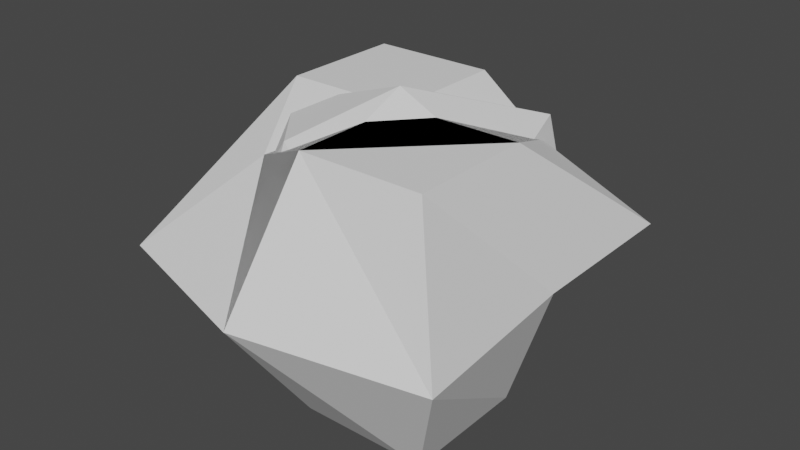 # Source: Rocks_Mineral_models.blend  (saved by Blender 4.2.66; exported with 4.5.12 LTS)
import bpy
from mathutils import Matrix  # noqa: F401  (used for matrix-valued properties, if any)

bpy.ops.wm.read_factory_settings(use_empty=True)
scene = bpy.context.scene
scene.name = 'Scene'

# ---- collections
col_collection = bpy.data.collections.new('Collection'); scene.collection.children.link(col_collection)
col_rocks = bpy.data.collections.new('Rocks'); scene.collection.children.link(col_rocks)

# ---- materials (node trees are filled in below, after node groups)
mat_material = bpy.data.materials.new('Material')
mat_material.alpha_threshold = 0.0
mat_material.use_transparent_shadow = False
mat_material.line_color = (0.0, 0.0, 0.0, 1.0)

# ---- material node trees
mat_material.use_nodes = True; mat_material.node_tree.nodes.clear()
_N = mat_material.node_tree.nodes; _L = mat_material.node_tree.links
n0 = _N.new('ShaderNodeOutputMaterial'); n0.name = 'Material Output'; n0.location = (300, 300)
n1 = _N.new('ShaderNodeBsdfPrincipled'); n1.name = 'Principled BSDF'; n1.location = (10, 300)
n1.distribution = 'GGX'
n1.subsurface_method = 'BURLEY'
n1.inputs[2].default_value = 0.4
n1.inputs[3].default_value = 1.45
n1.inputs[27].default_value = (0.0, 0.0, 0.0, 1.0)
n1.inputs[28].default_value = 1.0
_L.new(n1.outputs[0], n0.inputs[0])
n0.is_active_output = True

# ---- world
world_world = bpy.data.worlds.new('World'); scene.world = world_world
world_world.use_nodes = True; world_world.node_tree.nodes.clear()
_N = world_world.node_tree.nodes; _L = world_world.node_tree.links
n0 = _N.new('ShaderNodeOutputWorld'); n0.name = 'World Output'; n0.location = (300, 300)
n1 = _N.new('ShaderNodeBackground'); n1.name = 'Background'; n1.location = (10, 300)
n1.inputs[0].default_value = (0.05088, 0.05088, 0.05088, 1.0)
_L.new(n1.outputs[0], n0.inputs[0])
n0.is_active_output = True
world_world.color = (0.05088, 0.05088, 0.05088)
world_world.use_sun_shadow = False
world_world.sun_shadow_jitter_overblur = 0.0

# ---- meshes
me_cube = bpy.data.meshes.new('Cube')
me_cube.from_pydata([(1.631, 1.0, 1.0), (1.631, 1.0, -1.0), (1.0, -0.3081, 0.9004), (1.0, -1.0, -1.0), (-1.631, 1.0, 1.0), (-1.631, 1.0, -1.0), (-1.0, -0.3081, 0.9004), (-1.0, -1.0, -1.0), (1.631, 1.0, 0.6115), (-1.0, -1.0, 0.6115), (1.0, -1.0, 0.6115), (-1.631, 1.0, 0.6115), (1.631, 1.0, 0.5448), (1.0, -1.558, 0.1966), (-1.631, 1.0, 0.5448), (-1.0, -1.558, 0.1966), (1.631, 1.0, 0.2495), (1.0, -1.047, 0.2148), (-1.631, 1.0, 0.2495), (-1.0, -1.047, 0.2148), (1.631, 1.0, -0.3753), (1.0, -1.0, -0.3753), (-1.631, 1.0, -0.3753), (-1.0, -1.0, -0.3753), (-1.0, -1.256, -0.2871), (1.631, 1.0, -0.2871), (1.0, -1.256, -0.2871), (-1.631, 1.0, -0.2871), (1.631, 1.0, -0.4711), (1.0, -1.293, -0.5252), (-1.631, 1.0, -0.4711), (-1.0, -1.293, -0.5252), (1.631, 1.0, -0.7593), (1.0, -1.0, -0.7593), (-1.631, 1.0, -0.7593), (-1.0, -1.0, -0.7593), (0.3333, 1.0, -1.0), (-0.3333, 1.0, -1.0), (0.3333, -0.3081, 0.9004), (-0.3333, -0.3081, 0.9004), (-0.3333, -1.0, -1.0), (0.3333, -1.0, -1.0), (-0.3333, 1.0, 1.0), (0.3333, 1.0, 1.0), (0.3333, -1.0, 0.6115), (-0.3333, -1.0, 0.6115), (0.3333, -1.558, 0.1966), (-0.3333, -1.558, 0.1966), (0.3333, -1.047, 0.2148), (-0.3333, -1.047, 0.2148), (0.3333, -1.0, -0.3753), (-0.3333, -1.0, -0.3753), (0.6447, -1.256, -0.2871), (-0.6447, -1.256, -0.2871), (0.3333, -1.0, -0.7593), (-0.3333, -1.0, -0.7593), (0.1182, -1.286, 0.1905), (-0.1182, -1.286, 0.1905), (0.6447, -2.047, -0.2871), (-0.6447, -2.047, -0.2871), (-0.5354, -1.301, -0.5459), (-0.5354, -1.224, -0.5064), (-0.1785, -1.224, -0.5064), (0.5354, -1.224, -0.5064), (0.5354, -1.301, -0.5459), (-0.5354, -1.224, -0.6075), (0.5354, -1.224, -0.6075), (-0.1785, -1.224, -0.6075), (0.1785, -1.224, -0.5064), (0.1785, -1.224, -0.6075), (-0.5354, -1.403, -0.5435), (-0.5354, -1.326, -0.504), (-0.1785, -1.326, -0.504), (0.5354, -1.326, -0.504), (0.5354, -1.403, -0.5435), (-0.5354, -1.326, -0.6051), (-0.1785, -1.403, -0.5435), (0.5354, -1.326, -0.6051), (-0.1785, -1.326, -0.6051), (0.1785, -1.326, -0.504), (0.1785, -1.403, -0.5435), (0.1785, -1.326, -0.6051), (-1.0, -1.168, -0.1037), (1.631, 1.0, -0.1037), (1.0, -1.168, -0.1037), (-1.631, 1.0, -0.1037), (0.6447, -1.168, -0.1037), (-0.6447, -1.168, -0.1037), (0.6447, -1.941, -0.1037), (-0.6447, -1.941, -0.1037), (-1.0, -1.084, 0.0729), (1.631, 1.0, 0.0729), (1.0, -1.084, 0.0729), (-1.631, 1.0, 0.0729), (0.1734, -1.255, 0.0729), (-0.1734, -1.255, 0.0729), (0.1734, -1.671, 0.0729), (-0.1734, -1.671, 0.0729), (-0.9849, -0.7599, 0.08963), (-0.9849, -0.8315, 0.1999), (-0.3283, -0.8315, 0.1999), (0.9849, -0.8315, 0.1999), (0.3283, -0.8315, 0.1999), (0.9849, -0.7599, 0.08963), (0.1708, -0.854, 0.063), (-0.1708, -0.854, 0.063), (-0.3333, 1.193, -1.0), (-1.631, 1.193, -1.0), (1.631, 1.193, -0.7593), (1.631, 1.193, -1.0), (-1.631, 1.193, -0.7593), (0.3333, 1.193, 1.0), (1.631, 1.193, 1.0), (1.631, 1.193, 0.6115), (-1.631, 1.193, 1.0), (-1.631, 1.193, 0.6115), (0.3333, 1.193, 0.6115), (1.631, 1.193, 0.5448), (-1.631, 1.193, 0.5448), (0.3333, 1.193, 0.5448), (1.631, 1.193, 0.2495), (-1.631, 1.193, 0.2495), (0.3333, 1.193, 0.2495), (1.631, 1.193, -0.2871), (1.631, 1.193, -0.3753), (-1.631, 1.193, -0.2871), (-1.631, 1.193, -0.3753), (0.3333, 1.193, -0.3753), (1.631, 1.193, -0.1037), (-1.631, 1.193, -0.1037), (0.3333, 1.193, -0.2871), (1.631, 1.193, -0.4711), (-1.631, 1.193, -0.4711), (0.3333, 1.193, -0.4711), (0.3333, 1.193, -0.7593), (0.3333, 1.193, -1.0), (-0.3333, 1.193, 1.0), (-0.3333, 1.193, 0.6115), (-0.3333, 1.193, 0.5448), (-0.3333, 1.193, 0.2495), (-0.3333, 1.193, -0.3753), (-0.3333, 1.193, -0.2871), (-0.3333, 1.193, -0.4711), (-0.3333, 1.193, -0.7593), (-0.3333, 1.193, -0.1037), (0.3333, 1.193, -0.1037), (1.631, 1.193, 0.0729), (-1.631, 1.193, 0.0729), (-0.3333, 1.193, 0.0729), (0.3333, 1.193, 0.0729), (2.159, 1.0, 0.6115), (2.285, 0.9944, 0.3697), (-2.159, 1.0, 0.6115), (-2.285, 0.9944, 0.3697), (2.285, 0.9944, 0.1822), (-2.285, 0.9944, 0.1822), (2.285, 0.9944, -0.04192), (2.159, 1.0, -0.2871), (-2.285, 0.9944, -0.04192), (-2.159, 1.0, -0.2871), (2.285, 1.199, 0.3697), (2.159, 1.193, 0.6115), (-2.285, 1.199, 0.07016), (-2.285, 0.9944, 0.07016), (-2.285, 1.199, -0.04192), (2.285, 1.199, 0.1822), (2.285, 0.9944, 0.07016), (2.285, 1.199, 0.07016), (-2.159, 1.193, -0.2871), (2.285, 1.199, -0.04192), (2.159, 1.193, -0.2871), (-2.285, 1.199, 0.1822), (-2.285, 1.199, 0.3697), (-2.159, 1.193, 0.6115), (-1.76, 1.272, 0.1116), (-2.145, 1.275, 0.11), (2.145, 1.275, 0.04408), (1.76, 1.272, 0.007761), (2.145, 1.275, 0.2861), (1.76, 1.272, 0.3891), (1.76, 1.272, 0.4283), (2.071, 1.272, 0.4283), (2.145, 1.275, 0.11), (1.76, 1.272, 0.1116), (1.76, 1.272, 0.2154), (2.145, 1.275, 0.1759), (-1.76, 1.272, 0.4283), (-1.76, 1.272, 0.3891), (-1.76, 1.272, 0.2154), (1.76, 1.272, -0.1001), (-1.76, 1.272, 0.007761), (-1.76, 1.272, -0.1001), (-2.071, 1.272, 0.4283), (-2.145, 1.275, 0.2861), (-2.145, 1.275, 0.1759), (2.071, 1.272, -0.1001), (-2.145, 1.275, 0.04408), (-2.071, 1.272, -0.1001)], [], [(42, 4, 6, 39), (45, 39, 6, 9), (9, 6, 4, 11), (36, 1, 3, 41), (8, 0, 2, 10), (12, 8, 10, 13), (15, 9, 11, 14), (47, 45, 9, 15), (49, 47, 15, 19), (19, 15, 14, 18), (16, 12, 13, 17), (91, 16, 17, 92), (90, 19, 18, 93), (48, 94, 104, 102), (35, 55, 67, 65), (31, 23, 22, 30), (28, 20, 21, 29), (25, 20, 124, 123), (51, 53, 24, 23), (23, 24, 27, 22), (20, 25, 26, 21), (113, 8, 150, 161), (25, 123, 170, 157), (32, 28, 29, 33), (35, 31, 30, 34), (51, 23, 61, 62), (40, 55, 35, 7), (7, 35, 34, 5), (1, 32, 33, 3), (115, 118, 187, 186), (5, 34, 110, 107), (0, 8, 113, 112), (3, 33, 54, 41), (41, 54, 55, 40), (55, 54, 69, 67), (29, 21, 63, 64), (121, 147, 174, 188), (162, 171, 194, 175), (34, 30, 132, 110), (43, 0, 112, 111), (21, 26, 52, 50), (50, 52, 53, 51), (172, 173, 192, 193), (36, 37, 106, 135), (23, 31, 60, 61), (54, 33, 66, 69), (94, 92, 103, 104), (48, 49, 57, 56), (30, 22, 126, 132), (32, 1, 109, 108), (128, 146, 183, 177), (1, 36, 135, 109), (17, 13, 46, 48), (48, 46, 47, 49), (13, 10, 44, 46), (46, 44, 45, 47), (22, 27, 125, 126), (37, 5, 107, 106), (42, 43, 111, 136), (28, 32, 108, 131), (5, 37, 40, 7), (37, 36, 41, 40), (10, 2, 38, 44), (44, 38, 39, 45), (0, 43, 38, 2), (43, 42, 39, 38), (96, 56, 57, 97), (94, 48, 56, 96), (87, 53, 59, 89), (53, 52, 58, 59), (68, 62, 72, 79), (62, 61, 71, 72), (69, 66, 77, 81), (63, 68, 79, 73), (61, 60, 70, 71), (60, 65, 75, 70), (21, 50, 68, 63), (33, 29, 64, 66), (31, 35, 65, 60), (50, 51, 62, 68), (76, 72, 71, 70), (78, 76, 70, 75), (77, 74, 80, 81), (81, 80, 76, 78), (74, 73, 79, 80), (80, 79, 72, 76), (66, 64, 74, 77), (67, 69, 81, 78), (64, 63, 73, 74), (65, 67, 78, 75), (95, 87, 89, 97), (52, 86, 88, 58), (58, 88, 89, 59), (117, 113, 180, 179), (146, 120, 184, 183), (26, 84, 86, 52), (53, 87, 82, 24), (24, 82, 85, 27), (25, 83, 84, 26), (11, 4, 114, 115), (49, 95, 97, 57), (86, 94, 96, 88), (88, 96, 97, 89), (20, 28, 131, 124), (4, 42, 136, 114), (84, 92, 94, 86), (87, 95, 90, 82), (82, 90, 93, 85), (83, 91, 92, 84), (85, 93, 163, 158), (105, 100, 99, 98), (103, 101, 102, 104), (92, 17, 101, 103), (90, 95, 105, 98), (95, 49, 100, 105), (49, 19, 99, 100), (19, 90, 98, 99), (17, 48, 102, 101), (116, 111, 112, 113), (119, 116, 113, 117), (122, 119, 117, 120), (149, 122, 120, 146), (133, 127, 124, 131), (127, 130, 123, 124), (134, 133, 131, 108), (135, 134, 108, 109), (107, 110, 143, 106), (106, 143, 134, 135), (110, 132, 142, 143), (143, 142, 133, 134), (126, 125, 141, 140), (140, 141, 130, 127), (132, 126, 140, 142), (142, 140, 127, 133), (147, 121, 139, 148), (148, 139, 122, 149), (121, 118, 138, 139), (139, 138, 119, 122), (118, 115, 137, 138), (138, 137, 116, 119), (115, 114, 136, 137), (137, 136, 111, 116), (141, 144, 145, 130), (125, 129, 144, 141), (130, 145, 128, 123), (144, 148, 149, 145), (129, 147, 148, 144), (145, 149, 146, 128), (158, 163, 162, 164), (151, 154, 165, 160), (150, 151, 160, 161), (166, 156, 169, 167), (163, 155, 171, 162), (159, 158, 164, 168), (154, 166, 167, 165), (156, 157, 170, 169), (155, 153, 172, 171), (153, 152, 173, 172), (16, 91, 166, 154), (165, 167, 182, 185), (161, 160, 178, 181), (12, 16, 154, 151), (83, 25, 157, 156), (8, 12, 151, 150), (113, 161, 181, 180), (93, 18, 155, 163), (91, 83, 156, 166), (125, 27, 159, 168), (18, 14, 153, 155), (27, 85, 158, 159), (11, 115, 173, 152), (14, 11, 152, 153), (189, 177, 176, 195), (174, 190, 196, 175), (186, 187, 193, 192), (188, 174, 175, 194), (177, 183, 182, 176), (179, 180, 181, 178), (183, 184, 185, 182), (190, 191, 197, 196), (184, 179, 178, 185), (187, 188, 194, 193), (160, 165, 185, 178), (147, 129, 190, 174), (123, 128, 177, 189), (171, 172, 193, 194), (129, 125, 191, 190), (120, 117, 179, 184), (169, 170, 195, 176), (125, 168, 197, 191), (173, 115, 186, 192), (118, 121, 188, 187), (168, 164, 196, 197), (167, 169, 176, 182), (170, 123, 189, 195), (164, 162, 175, 196)])
_uv = me_cube.uv_layers.new(name='UVMap')
_uv.uv.foreach_set('vector', [0.7917, 0.5, 0.875, 0.5, 0.875, 0.75, 0.7917, 0.75, 0.5764, 0.9167, 0.625, 0.9167, 0.625, 1.0, 0.5764, 1.0, 0.5764, 0.0, 0.625, 0.0, 0.625, 0.25, 0.5764, 0.25, 0.2917, 0.5, 0.375, 0.5, 0.375, 0.75, 0.2917, 0.75, 0.5764, 0.5, 0.625, 0.5, 0.625, 0.75, 0.5764, 0.75, 0.5681, 0.5, 0.5764, 0.5, 0.5764, 0.75, 0.5681, 0.75, 0.5681, 0.0, 0.5764, 0.0, 0.5764, 0.25, 0.5681, 0.25, 0.5681, 0.9167, 0.5764, 0.9167, 0.5764, 1.0, 0.5681, 1.0, 0.5312, 0.9167, 0.5681, 0.9167, 0.5681, 1.0, 0.5312, 1.0, 0.5312, 0.0, 0.5681, 0.0, 0.5681, 0.25, 0.5312, 0.25, 0.5312, 0.5, 0.5681, 0.5, 0.5681, 0.75, 0.5312, 0.75, 0.5091, 0.5, 0.5312, 0.5, 0.5312, 0.75, 0.5091, 0.75, 0.5091, 0.0, 0.5312, 0.0, 0.5312, 0.25, 0.5091, 0.25, 0.5312, 0.8333, 0.5091, 0.8333, 0.5091, 0.8333, 0.5312, 0.8333, 0.4051, 1.0, 0.4051, 0.9167, 0.4051, 0.9167, 0.4051, 1.0, 0.4411, 0.0, 0.4531, 0.0, 0.4531, 0.25, 0.4411, 0.25, 0.4411, 0.5, 0.4531, 0.5, 0.4531, 0.75, 0.4411, 0.75, 0.4641, 0.5, 0.4531, 0.5, 0.4531, 0.5, 0.4641, 0.5, 0.4531, 0.9167, 0.4641, 0.9167, 0.4641, 1.0, 0.4531, 1.0, 0.4531, 0.0, 0.4641, 0.0, 0.4641, 0.25, 0.4531, 0.25, 0.4531, 0.5, 0.4641, 0.5, 0.4641, 0.75, 0.4531, 0.75, 0.5764, 0.5, 0.5764, 0.5, 0.5764, 0.5, 0.5764, 0.5, 0.4641, 0.5, 0.4641, 0.5, 0.4641, 0.5, 0.4641, 0.5, 0.4051, 0.5, 0.4411, 0.5, 0.4411, 0.75, 0.4051, 0.75, 0.4051, 0.0, 0.4411, 0.0, 0.4411, 0.25, 0.4051, 0.25, 0.4531, 0.9167, 0.4531, 1.0, 0.4531, 1.0, 0.4531, 0.9167, 0.375, 0.9167, 0.4051, 0.9167, 0.4051, 1.0, 0.375, 1.0, 0.375, 0.0, 0.4051, 0.0, 0.4051, 0.25, 0.375, 0.25, 0.375, 0.5, 0.4051, 0.5, 0.4051, 0.75, 0.375, 0.75, 0.5764, 0.25, 0.5681, 0.25, 0.5681, 0.25, 0.5764, 0.25, 0.375, 0.25, 0.4051, 0.25, 0.4051, 0.25, 0.375, 0.25, 0.625, 0.5, 0.5764, 0.5, 0.5764, 0.5, 0.625, 0.5, 0.375, 0.75, 0.4051, 0.75, 0.4051, 0.8333, 0.375, 0.8333, 0.375, 0.8333, 0.4051, 0.8333, 0.4051, 0.9167, 0.375, 0.9167, 0.4051, 0.9167, 0.4051, 0.8333, 0.4051, 0.8333, 0.4051, 0.9167, 0.4411, 0.75, 0.4531, 0.75, 0.4531, 0.75, 0.4411, 0.75, 0.5312, 0.25, 0.5091, 0.25, 0.5091, 0.25, 0.5312, 0.25, 0.5091, 0.25, 0.5312, 0.25, 0.5312, 0.25, 0.5091, 0.25, 0.4051, 0.25, 0.4411, 0.25, 0.4411, 0.25, 0.4051, 0.25, 0.7083, 0.5, 0.625, 0.5, 0.625, 0.5, 0.7083, 0.5, 0.4531, 0.75, 0.4641, 0.75, 0.4641, 0.8333, 0.4531, 0.8333, 0.4531, 0.8333, 0.4641, 0.8333, 0.4641, 0.9167, 0.4531, 0.9167, 0.5681, 0.25, 0.5764, 0.25, 0.5764, 0.25, 0.5681, 0.25, 0.2917, 0.5, 0.2083, 0.5, 0.2083, 0.5, 0.2917, 0.5, 0.4531, 0.0, 0.4411, 0.0, 0.4411, 0.0, 0.4531, 0.0, 0.4051, 0.8333, 0.4051, 0.75, 0.4051, 0.75, 0.4051, 0.8333, 0.5091, 0.8333, 0.5091, 0.75, 0.5091, 0.75, 0.5091, 0.8333, 0.5312, 0.8333, 0.5312, 0.9167, 0.5312, 0.9167, 0.5312, 0.8333, 0.4411, 0.25, 0.4531, 0.25, 0.4531, 0.25, 0.4411, 0.25, 0.4051, 0.5, 0.375, 0.5, 0.375, 0.5, 0.4051, 0.5, 0.487, 0.5, 0.5091, 0.5, 0.5091, 0.5, 0.487, 0.5, 0.375, 0.5, 0.2917, 0.5, 0.2917, 0.5, 0.375, 0.5, 0.5312, 0.75, 0.5681, 0.75, 0.5681, 0.8333, 0.5312, 0.8333, 0.5312, 0.8333, 0.5681, 0.8333, 0.5681, 0.9167, 0.5312, 0.9167, 0.5681, 0.75, 0.5764, 0.75, 0.5764, 0.8333, 0.5681, 0.8333, 0.5681, 0.8333, 0.5764, 0.8333, 0.5764, 0.9167, 0.5681, 0.9167, 0.4531, 0.25, 0.4641, 0.25, 0.4641, 0.25, 0.4531, 0.25, 0.2083, 0.5, 0.125, 0.5, 0.125, 0.5, 0.2083, 0.5, 0.7917, 0.5, 0.7083, 0.5, 0.7083, 0.5, 0.7917, 0.5, 0.4411, 0.5, 0.4051, 0.5, 0.4051, 0.5, 0.4411, 0.5, 0.125, 0.5, 0.2083, 0.5, 0.2083, 0.75, 0.125, 0.75, 0.2083, 0.5, 0.2917, 0.5, 0.2917, 0.75, 0.2083, 0.75, 0.5764, 0.75, 0.625, 0.75, 0.625, 0.8333, 0.5764, 0.8333, 0.5764, 0.8333, 0.625, 0.8333, 0.625, 0.9167, 0.5764, 0.9167, 0.625, 0.5, 0.7083, 0.5, 0.7083, 0.75, 0.625, 0.75, 0.7083, 0.5, 0.7917, 0.5, 0.7917, 0.75, 0.7083, 0.75, 0.5091, 0.8333, 0.5312, 0.8333, 0.5312, 0.9167, 0.5091, 0.9167, 0.5091, 0.8333, 0.5312, 0.8333, 0.5312, 0.8333, 0.5091, 0.8333, 0.487, 0.9167, 0.4641, 0.9167, 0.4641, 0.9167, 0.487, 0.9167, 0.4641, 0.9167, 0.4641, 0.8333, 0.4641, 0.8333, 0.4641, 0.9167, 0.4531, 0.8333, 0.4531, 0.9167, 0.4531, 0.9167, 0.4531, 0.8333, 0.4531, 0.9167, 0.4531, 1.0, 0.4531, 1.0, 0.4531, 0.9167, 0.4051, 0.8333, 0.4051, 0.75, 0.4051, 0.75, 0.4051, 0.8333, 0.4531, 0.75, 0.4531, 0.8333, 0.4531, 0.8333, 0.4531, 0.75, 0.4531, 0.0, 0.4411, 0.0, 0.4411, 0.0, 0.4531, 0.0, 0.4411, 0.0, 0.4051, 0.0, 0.4051, 0.0, 0.4411, 0.0, 0.4531, 0.75, 0.4531, 0.8333, 0.4531, 0.8333, 0.4531, 0.75, 0.4051, 0.75, 0.4411, 0.75, 0.4411, 0.75, 0.4051, 0.75, 0.4411, 0.0, 0.4051, 0.0, 0.4051, 0.0, 0.4411, 0.0, 0.4531, 0.8333, 0.4531, 0.9167, 0.4531, 0.9167, 0.4531, 0.8333, 0.4411, 0.9167, 0.4531, 0.9167, 0.4531, 1.0, 0.4411, 1.0, 0.4051, 0.9167, 0.4411, 0.9167, 0.4411, 1.0, 0.4051, 1.0, 0.4051, 0.75, 0.4411, 0.75, 0.4411, 0.8333, 0.4051, 0.8333, 0.4051, 0.8333, 0.4411, 0.8333, 0.4411, 0.9167, 0.4051, 0.9167, 0.4411, 0.75, 0.4531, 0.75, 0.4531, 0.8333, 0.4411, 0.8333, 0.4411, 0.8333, 0.4531, 0.8333, 0.4531, 0.9167, 0.4411, 0.9167, 0.4051, 0.75, 0.4411, 0.75, 0.4411, 0.75, 0.4051, 0.75, 0.4051, 0.9167, 0.4051, 0.8333, 0.4051, 0.8333, 0.4051, 0.9167, 0.4411, 0.75, 0.4531, 0.75, 0.4531, 0.75, 0.4411, 0.75, 0.4051, 1.0, 0.4051, 0.9167, 0.4051, 0.9167, 0.4051, 1.0, 0.5091, 0.9167, 0.487, 0.9167, 0.487, 0.9167, 0.5091, 0.9167, 0.4641, 0.8333, 0.487, 0.8333, 0.487, 0.8333, 0.4641, 0.8333, 0.4641, 0.8333, 0.487, 0.8333, 0.487, 0.9167, 0.4641, 0.9167, 0.5681, 0.5, 0.5764, 0.5, 0.5764, 0.5, 0.5681, 0.5, 0.5091, 0.5, 0.5312, 0.5, 0.5312, 0.5, 0.5091, 0.5, 0.4641, 0.75, 0.487, 0.75, 0.487, 0.8333, 0.4641, 0.8333, 0.4641, 0.9167, 0.487, 0.9167, 0.487, 1.0, 0.4641, 1.0, 0.4641, 0.0, 0.487, 0.0, 0.487, 0.25, 0.4641, 0.25, 0.4641, 0.5, 0.487, 0.5, 0.487, 0.75, 0.4641, 0.75, 0.5764, 0.25, 0.625, 0.25, 0.625, 0.25, 0.5764, 0.25, 0.5312, 0.9167, 0.5091, 0.9167, 0.5091, 0.9167, 0.5312, 0.9167, 0.487, 0.8333, 0.5091, 0.8333, 0.5091, 0.8333, 0.487, 0.8333, 0.487, 0.8333, 0.5091, 0.8333, 0.5091, 0.9167, 0.487, 0.9167, 0.4531, 0.5, 0.4411, 0.5, 0.4411, 0.5, 0.4531, 0.5, 0.875, 0.5, 0.7917, 0.5, 0.7917, 0.5, 0.875, 0.5, 0.487, 0.75, 0.5091, 0.75, 0.5091, 0.8333, 0.487, 0.8333, 0.487, 0.9167, 0.5091, 0.9167, 0.5091, 1.0, 0.487, 1.0, 0.487, 0.0, 0.5091, 0.0, 0.5091, 0.25, 0.487, 0.25, 0.487, 0.5, 0.5091, 0.5, 0.5091, 0.75, 0.487, 0.75, 0.487, 0.25, 0.5091, 0.25, 0.5091, 0.25, 0.487, 0.25, 0.5091, 0.9167, 0.5312, 0.9167, 0.5312, 1.0, 0.5091, 1.0, 0.5091, 0.75, 0.5312, 0.75, 0.5312, 0.8333, 0.5091, 0.8333, 0.5091, 0.75, 0.5312, 0.75, 0.5312, 0.75, 0.5091, 0.75, 0.5091, 1.0, 0.5091, 0.9167, 0.5091, 0.9167, 0.5091, 1.0, 0.5091, 0.9167, 0.5312, 0.9167, 0.5312, 0.9167, 0.5091, 0.9167, 0.5312, 0.9167, 0.5312, 1.0, 0.5312, 1.0, 0.5312, 0.9167, 0.5312, 0.0, 0.5091, 0.0, 0.5091, 0.0, 0.5312, 0.0, 0.5312, 0.75, 0.5312, 0.8333, 0.5312, 0.8333, 0.5312, 0.75, 0.5764, 0.4167, 0.625, 0.4167, 0.625, 0.5, 0.5764, 0.5, 0.5681, 0.4167, 0.5764, 0.4167, 0.5764, 0.5, 0.5681, 0.5, 0.5312, 0.4167, 0.5681, 0.4167, 0.5681, 0.5, 0.5312, 0.5, 0.5091, 0.4167, 0.5312, 0.4167, 0.5312, 0.5, 0.5091, 0.5, 0.4411, 0.4167, 0.4531, 0.4167, 0.4531, 0.5, 0.4411, 0.5, 0.4531, 0.4167, 0.4641, 0.4167, 0.4641, 0.5, 0.4531, 0.5, 0.4051, 0.4167, 0.4411, 0.4167, 0.4411, 0.5, 0.4051, 0.5, 0.375, 0.4167, 0.4051, 0.4167, 0.4051, 0.5, 0.375, 0.5, 0.375, 0.25, 0.4051, 0.25, 0.4051, 0.3333, 0.375, 0.3333, 0.375, 0.3333, 0.4051, 0.3333, 0.4051, 0.4167, 0.375, 0.4167, 0.4051, 0.25, 0.4411, 0.25, 0.4411, 0.3333, 0.4051, 0.3333, 0.4051, 0.3333, 0.4411, 0.3333, 0.4411, 0.4167, 0.4051, 0.4167, 0.4531, 0.25, 0.4641, 0.25, 0.4641, 0.3333, 0.4531, 0.3333, 0.4531, 0.3333, 0.4641, 0.3333, 0.4641, 0.4167, 0.4531, 0.4167, 0.4411, 0.25, 0.4531, 0.25, 0.4531, 0.3333, 0.4411, 0.3333, 0.4411, 0.3333, 0.4531, 0.3333, 0.4531, 0.4167, 0.4411, 0.4167, 0.5091, 0.25, 0.5312, 0.25, 0.5312, 0.3333, 0.5091, 0.3333, 0.5091, 0.3333, 0.5312, 0.3333, 0.5312, 0.4167, 0.5091, 0.4167, 0.5312, 0.25, 0.5681, 0.25, 0.5681, 0.3333, 0.5312, 0.3333, 0.5312, 0.3333, 0.5681, 0.3333, 0.5681, 0.4167, 0.5312, 0.4167, 0.5681, 0.25, 0.5764, 0.25, 0.5764, 0.3333, 0.5681, 0.3333, 0.5681, 0.3333, 0.5764, 0.3333, 0.5764, 0.4167, 0.5681, 0.4167, 0.5764, 0.25, 0.625, 0.25, 0.625, 0.3333, 0.5764, 0.3333, 0.5764, 0.3333, 0.625, 0.3333, 0.625, 0.4167, 0.5764, 0.4167, 0.4641, 0.3333, 0.487, 0.3333, 0.487, 0.4167, 0.4641, 0.4167, 0.4641, 0.25, 0.487, 0.25, 0.487, 0.3333, 0.4641, 0.3333, 0.4641, 0.4167, 0.487, 0.4167, 0.487, 0.5, 0.4641, 0.5, 0.487, 0.3333, 0.5091, 0.3333, 0.5091, 0.4167, 0.487, 0.4167, 0.487, 0.25, 0.5091, 0.25, 0.5091, 0.3333, 0.487, 0.3333, 0.487, 0.4167, 0.5091, 0.4167, 0.5091, 0.5, 0.487, 0.5, 0.487, 0.25, 0.5091, 0.25, 0.5091, 0.25, 0.487, 0.25, 0.5681, 0.5, 0.5312, 0.5, 0.5312, 0.5, 0.5681, 0.5, 0.5764, 0.5, 0.5681, 0.5, 0.5681, 0.5, 0.5764, 0.5, 0.5091, 0.5, 0.487, 0.5, 0.487, 0.5, 0.5091, 0.5, 0.5091, 0.25, 0.5312, 0.25, 0.5312, 0.25, 0.5091, 0.25, 0.4641, 0.25, 0.487, 0.25, 0.487, 0.25, 0.4641, 0.25, 0.5312, 0.5, 0.5091, 0.5, 0.5091, 0.5, 0.5312, 0.5, 0.487, 0.5, 0.4641, 0.5, 0.4641, 0.5, 0.487, 0.5, 0.5312, 0.25, 0.5681, 0.25, 0.5681, 0.25, 0.5312, 0.25, 0.5681, 0.25, 0.5764, 0.25, 0.5764, 0.25, 0.5681, 0.25, 0.5312, 0.5, 0.5091, 0.5, 0.5091, 0.5, 0.5312, 0.5, 0.5312, 0.5, 0.5091, 0.5, 0.5091, 0.5, 0.5312, 0.5, 0.5764, 0.5, 0.5681, 0.5, 0.5681, 0.5, 0.5764, 0.5, 0.5681, 0.5, 0.5312, 0.5, 0.5312, 0.5, 0.5681, 0.5, 0.487, 0.5, 0.4641, 0.5, 0.4641, 0.5, 0.487, 0.5, 0.5764, 0.5, 0.5681, 0.5, 0.5681, 0.5, 0.5764, 0.5, 0.5764, 0.5, 0.5764, 0.5, 0.5764, 0.5, 0.5764, 0.5, 0.5091, 0.25, 0.5312, 0.25, 0.5312, 0.25, 0.5091, 0.25, 0.5091, 0.5, 0.487, 0.5, 0.487, 0.5, 0.5091, 0.5, 0.4641, 0.25, 0.4641, 0.25, 0.4641, 0.25, 0.4641, 0.25, 0.5312, 0.25, 0.5681, 0.25, 0.5681, 0.25, 0.5312, 0.25, 0.4641, 0.25, 0.487, 0.25, 0.487, 0.25, 0.4641, 0.25, 0.5764, 0.25, 0.5764, 0.25, 0.5764, 0.25, 0.5764, 0.25, 0.5681, 0.25, 0.5764, 0.25, 0.5764, 0.25, 0.5681, 0.25, 0.4641, 0.5, 0.487, 0.5, 0.487, 0.5, 0.4641, 0.5, 0.5091, 0.25, 0.487, 0.25, 0.487, 0.25, 0.5091, 0.25, 0.5764, 0.25, 0.5681, 0.25, 0.5681, 0.25, 0.5764, 0.25, 0.5312, 0.25, 0.5091, 0.25, 0.5091, 0.25, 0.5312, 0.25, 0.487, 0.5, 0.5091, 0.5, 0.5091, 0.5, 0.487, 0.5, 0.5681, 0.5, 0.5764, 0.5, 0.5764, 0.5, 0.5681, 0.5, 0.5091, 0.5, 0.5312, 0.5, 0.5312, 0.5, 0.5091, 0.5, 0.487, 0.25, 0.4641, 0.25, 0.4641, 0.25, 0.487, 0.25, 0.5312, 0.5, 0.5681, 0.5, 0.5681, 0.5, 0.5312, 0.5, 0.5681, 0.25, 0.5312, 0.25, 0.5312, 0.25, 0.5681, 0.25, 0.5681, 0.5, 0.5312, 0.5, 0.5312, 0.5, 0.5681, 0.5, 0.5091, 0.25, 0.487, 0.25, 0.487, 0.25, 0.5091, 0.25, 0.4641, 0.5, 0.487, 0.5, 0.487, 0.5, 0.4641, 0.5, 0.5312, 0.25, 0.5681, 0.25, 0.5681, 0.25, 0.5312, 0.25, 0.487, 0.25, 0.4641, 0.25, 0.4641, 0.25, 0.487, 0.25, 0.5312, 0.5, 0.5681, 0.5, 0.5681, 0.5, 0.5312, 0.5, 0.487, 0.5, 0.4641, 0.5, 0.4641, 0.5, 0.487, 0.5, 0.4641, 0.25, 0.4641, 0.25, 0.4641, 0.25, 0.4641, 0.25, 0.5764, 0.25, 0.5764, 0.25, 0.5764, 0.25, 0.5764, 0.25, 0.5681, 0.25, 0.5312, 0.25, 0.5312, 0.25, 0.5681, 0.25, 0.4641, 0.25, 0.487, 0.25, 0.487, 0.25, 0.4641, 0.25, 0.5091, 0.5, 0.487, 0.5, 0.487, 0.5, 0.5091, 0.5, 0.4641, 0.5, 0.4641, 0.5, 0.4641, 0.5, 0.4641, 0.5, 0.487, 0.25, 0.5091, 0.25, 0.5091, 0.25, 0.487, 0.25])
me_cube.materials.append(mat_material)
me_cube.use_remesh_preserve_volume = False
me_cube.use_remesh_preserve_attributes = False
me_cube.use_mirror_vertex_groups = False
me_cube.update()
me_cube_001 = bpy.data.meshes.new('Cube.001')
me_cube_001.from_pydata([(-0.7176, -0.7176, -0.7176), (-0.6755, -0.6755, 0.6755), (-1.0, 1.0, -1.0), (-1.0, 1.0, 1.0), (1.0, -1.0, -1.0), (1.0, -1.0, 1.0), (0.6755, 0.6755, -0.6755), (0.7176, 0.7176, 0.7176), (-1.333, -1.333, 0.0), (-1.451, 1.451, 0.0), (1.333, 1.333, 0.0), (1.451, -1.451, 0.0), (-1.0, 0.0, -1.0), (-1.0, 0.0, 1.0), (1.0, 0.0, -1.0), (1.0, 0.0, 1.0), (1.333, 0.0, 0.0), (-1.333, 0.0, 0.0), (0.0, 1.0, -1.0), (0.0, 1.0, 1.0), (0.0, -1.0, -1.0), (0.0, -1.0, 1.0), (0.0, -1.734, 0.0), (0.0, 1.734, 0.0), (0.0, 0.0, 1.0), (0.0, 0.0, -1.0)], [], [(17, 13, 3, 9), (23, 19, 7, 10), (16, 15, 5, 11), (22, 21, 1, 8), (25, 14, 4, 20), (24, 13, 1, 21), (20, 22, 8, 0), (14, 16, 11, 4), (18, 23, 10, 6), (12, 17, 9, 2), (0, 8, 17, 12), (6, 10, 16, 14), (19, 3, 13, 24), (18, 6, 14, 25), (10, 7, 15, 16), (8, 1, 13, 17), (2, 18, 25, 12), (7, 19, 24, 15), (2, 9, 23, 18), (4, 11, 22, 20), (15, 24, 21, 5), (12, 25, 20, 0), (11, 5, 21, 22), (9, 3, 19, 23)])
_uv = me_cube_001.uv_layers.new(name='UVMap')
_uv.uv.foreach_set('vector', [0.5, 0.125, 0.625, 0.125, 0.625, 0.25, 0.5, 0.25, 0.5, 0.375, 0.625, 0.375, 0.625, 0.5, 0.5, 0.5, 0.5, 0.625, 0.625, 0.625, 0.625, 0.75, 0.5, 0.75, 0.5, 0.875, 0.625, 0.875, 0.625, 1.0, 0.5, 1.0, 0.25, 0.625, 0.375, 0.625, 0.375, 0.75, 0.25, 0.75, 0.75, 0.625, 0.875, 0.625, 0.875, 0.75, 0.75, 0.75, 0.375, 0.875, 0.5, 0.875, 0.5, 1.0, 0.375, 1.0, 0.375, 0.625, 0.5, 0.625, 0.5, 0.75, 0.375, 0.75, 0.375, 0.375, 0.5, 0.375, 0.5, 0.5, 0.375, 0.5, 0.375, 0.125, 0.5, 0.125, 0.5, 0.25, 0.375, 0.25, 0.375, 0.0, 0.5, 0.0, 0.5, 0.125, 0.375, 0.125, 0.375, 0.5, 0.5, 0.5, 0.5, 0.625, 0.375, 0.625, 0.75, 0.5, 0.875, 0.5, 0.875, 0.625, 0.75, 0.625, 0.25, 0.5, 0.375, 0.5, 0.375, 0.625, 0.25, 0.625, 0.5, 0.5, 0.625, 0.5, 0.625, 0.625, 0.5, 0.625, 0.5, 0.0, 0.625, 0.0, 0.625, 0.125, 0.5, 0.125, 0.125, 0.5, 0.25, 0.5, 0.25, 0.625, 0.125, 0.625, 0.625, 0.5, 0.75, 0.5, 0.75, 0.625, 0.625, 0.625, 0.375, 0.25, 0.5, 0.25, 0.5, 0.375, 0.375, 0.375, 0.375, 0.75, 0.5, 0.75, 0.5, 0.875, 0.375, 0.875, 0.625, 0.625, 0.75, 0.625, 0.75, 0.75, 0.625, 0.75, 0.125, 0.625, 0.25, 0.625, 0.25, 0.75, 0.125, 0.75, 0.5, 0.75, 0.625, 0.75, 0.625, 0.875, 0.5, 0.875, 0.5, 0.25, 0.625, 0.25, 0.625, 0.375, 0.5, 0.375])
me_cube_001.update()
me_cube_002 = bpy.data.meshes.new('Cube.002')
me_cube_002.from_pydata([(-0.7176, -0.7176, -0.7176), (-0.6755, -0.6755, 0.6755), (-1.0, 1.0, -0.5348), (-1.0, 0.8259, 0.5007), (0.6074, -0.7237, -1.0), (1.0, -1.0, 0.632), (0.6755, 0.6755, -0.6755), (0.7176, 0.7176, 0.7176), (-0.8015, -0.8015, 0.2704), (-1.198, 1.198, 0.0), (0.8015, 0.8015, 0.2704), (1.198, -1.198, 0.0), (-1.0, 0.0, -1.0), (-0.7968, 0.2032, 1.0), (1.0, 0.0, -1.0), (1.0, 0.0, 1.0), (1.333, 0.0, 0.0), (-1.333, 0.0, 0.0), (0.0, 1.0, -1.0), (-0.2032, 0.7968, 0.7466), (0.0, -1.0, -1.0), (0.0, -1.0, 1.0), (0.0, -1.734, 0.0), (0.0, 1.431, 0.0), (0.0, 0.0, 1.0), (0.0, 0.0, -1.0)], [], [(17, 13, 3, 9), (23, 19, 7, 10), (16, 15, 5, 11), (22, 21, 1, 8), (25, 14, 4, 20), (24, 13, 1, 21), (20, 22, 8, 0), (14, 16, 11, 4), (18, 23, 10, 6), (12, 17, 9, 2), (0, 8, 17, 12), (6, 10, 16, 14), (19, 3, 13, 24), (18, 6, 14, 25), (10, 7, 15, 16), (8, 1, 13, 17), (2, 18, 25, 12), (7, 19, 24, 15), (2, 9, 23, 18), (4, 11, 22, 20), (15, 24, 21, 5), (12, 25, 20, 0), (11, 5, 21, 22), (9, 3, 19, 23)])
_uv = me_cube_002.uv_layers.new(name='UVMap')
_uv.uv.foreach_set('vector', [0.5, 0.125, 0.625, 0.125, 0.625, 0.25, 0.5, 0.25, 0.5, 0.375, 0.625, 0.375, 0.625, 0.5, 0.5, 0.5, 0.5, 0.625, 0.625, 0.625, 0.625, 0.75, 0.5, 0.75, 0.5, 0.875, 0.625, 0.875, 0.625, 1.0, 0.5, 1.0, 0.25, 0.625, 0.375, 0.625, 0.375, 0.75, 0.25, 0.75, 0.75, 0.625, 0.875, 0.625, 0.875, 0.75, 0.75, 0.75, 0.375, 0.875, 0.5, 0.875, 0.5, 1.0, 0.375, 1.0, 0.375, 0.625, 0.5, 0.625, 0.5, 0.75, 0.375, 0.75, 0.375, 0.375, 0.5, 0.375, 0.5, 0.5, 0.375, 0.5, 0.375, 0.125, 0.5, 0.125, 0.5, 0.25, 0.375, 0.25, 0.375, 0.0, 0.5, 0.0, 0.5, 0.125, 0.375, 0.125, 0.375, 0.5, 0.5, 0.5, 0.5, 0.625, 0.375, 0.625, 0.75, 0.5, 0.875, 0.5, 0.875, 0.625, 0.75, 0.625, 0.25, 0.5, 0.375, 0.5, 0.375, 0.625, 0.25, 0.625, 0.5, 0.5, 0.625, 0.5, 0.625, 0.625, 0.5, 0.625, 0.5, 0.0, 0.625, 0.0, 0.625, 0.125, 0.5, 0.125, 0.125, 0.5, 0.25, 0.5, 0.25, 0.625, 0.125, 0.625, 0.625, 0.5, 0.75, 0.5, 0.75, 0.625, 0.625, 0.625, 0.375, 0.25, 0.5, 0.25, 0.5, 0.375, 0.375, 0.375, 0.375, 0.75, 0.5, 0.75, 0.5, 0.875, 0.375, 0.875, 0.625, 0.625, 0.75, 0.625, 0.75, 0.75, 0.625, 0.75, 0.125, 0.625, 0.25, 0.625, 0.25, 0.75, 0.125, 0.75, 0.5, 0.75, 0.625, 0.75, 0.625, 0.875, 0.5, 0.875, 0.5, 0.25, 0.625, 0.25, 0.625, 0.375, 0.5, 0.375])
me_cube_002.update()
me_cube_003 = bpy.data.meshes.new('Cube.003')
me_cube_003.from_pydata([(-0.4683, -0.8669, -0.4825), (-0.421, -0.8196, 0.7633), (-0.7856, 1.063, -0.6456), (-0.7856, 1.063, 0.4591), (0.7251, -0.7251, -0.7251), (0.7251, -0.7251, 0.4068), (0.9261, 0.4898, -0.6533), (0.7098, 0.9964, 0.7205), (-0.9668, -0.9668, 1.247e-09), (-1.052, 1.052, 1.247e-09), (0.9668, 0.9668, 1.247e-09), (1.416, -1.052, 1.247e-09), (-1.0, 0.0, -0.7454), (-1.04, -0.09181, 0.7264), (1.0, 0.0, -0.7454), (1.0, 0.0, 0.6154), (1.333, 0.0, 0.0), (-1.333, 0.0, 0.0), (0.0, 1.0, -0.5538), (0.0, 1.0, 0.6774), (0.0, -1.0, -0.5937), (-0.005797, -1.018, 0.6592), (0.0, -1.734, 0.0), (0.0, 1.518, 0.0), (0.0, 0.0, 1.0), (0.0, 0.0, -0.7454)], [], [(17, 13, 3, 9), (23, 19, 7, 10), (16, 15, 5, 11), (22, 21, 1, 8), (25, 14, 4, 20), (24, 13, 1, 21), (20, 22, 8, 0), (14, 16, 11, 4), (18, 23, 10, 6), (12, 17, 9, 2), (0, 8, 17, 12), (6, 10, 16, 14), (19, 3, 13, 24), (18, 6, 14, 25), (10, 7, 15, 16), (8, 1, 13, 17), (2, 18, 25, 12), (7, 19, 24, 15), (2, 9, 23, 18), (4, 11, 22, 20), (15, 24, 21, 5), (12, 25, 20, 0), (11, 5, 21, 22), (9, 3, 19, 23)])
_uv = me_cube_003.uv_layers.new(name='UVMap')
_uv.uv.foreach_set('vector', [0.5, 0.125, 0.625, 0.125, 0.625, 0.25, 0.5, 0.25, 0.5, 0.375, 0.625, 0.375, 0.625, 0.5, 0.5, 0.5, 0.5, 0.625, 0.625, 0.625, 0.625, 0.75, 0.5, 0.75, 0.5, 0.875, 0.625, 0.875, 0.625, 1.0, 0.5, 1.0, 0.25, 0.625, 0.375, 0.625, 0.375, 0.75, 0.25, 0.75, 0.75, 0.625, 0.875, 0.625, 0.875, 0.75, 0.75, 0.75, 0.375, 0.875, 0.5, 0.875, 0.5, 1.0, 0.375, 1.0, 0.375, 0.625, 0.5, 0.625, 0.5, 0.75, 0.375, 0.75, 0.375, 0.375, 0.5, 0.375, 0.5, 0.5, 0.375, 0.5, 0.375, 0.125, 0.5, 0.125, 0.5, 0.25, 0.375, 0.25, 0.375, 0.0, 0.5, 0.0, 0.5, 0.125, 0.375, 0.125, 0.375, 0.5, 0.5, 0.5, 0.5, 0.625, 0.375, 0.625, 0.75, 0.5, 0.875, 0.5, 0.875, 0.625, 0.75, 0.625, 0.25, 0.5, 0.375, 0.5, 0.375, 0.625, 0.25, 0.625, 0.5, 0.5, 0.625, 0.5, 0.625, 0.625, 0.5, 0.625, 0.5, 0.0, 0.625, 0.0, 0.625, 0.125, 0.5, 0.125, 0.125, 0.5, 0.25, 0.5, 0.25, 0.625, 0.125, 0.625, 0.625, 0.5, 0.75, 0.5, 0.75, 0.625, 0.625, 0.625, 0.375, 0.25, 0.5, 0.25, 0.5, 0.375, 0.375, 0.375, 0.375, 0.75, 0.5, 0.75, 0.5, 0.875, 0.375, 0.875, 0.625, 0.625, 0.75, 0.625, 0.75, 0.75, 0.625, 0.75, 0.125, 0.625, 0.25, 0.625, 0.25, 0.75, 0.125, 0.75, 0.5, 0.75, 0.625, 0.75, 0.625, 0.875, 0.5, 0.875, 0.5, 0.25, 0.625, 0.25, 0.625, 0.375, 0.5, 0.375])
me_cube_003.update()

# ---- objects
ob_cube = bpy.data.objects.new('Cube', me_cube)
ob_cube_001 = bpy.data.objects.new('Cube.001', me_cube_001)
ob_cube_002 = bpy.data.objects.new('Cube.002', me_cube_002)
ob_cube_003 = bpy.data.objects.new('Cube.003', me_cube_003)

# ---- transforms, parenting, visibility, modifiers, constraints
ob_cube.location = (0.0, 0.0, 2.551)
ob_cube.scale = (1.0, 1.0, 2.07)
ob_cube.lock_rotations_4d = False
ob_cube.empty_display_type = 'ARROWS'
ob_cube.lineart.crease_threshold = 0.0
ob_cube_001.location = (0.0, 0.0, 3.532)
ob_cube_001.scale = (3.798, 3.798, 3.798)
ob_cube_002.location = (0.0, 0.0, 3.532)
ob_cube_002.scale = (3.798, 3.798, 3.798)
ob_cube_003.location = (0.0, 0.0, 3.532)
ob_cube_003.scale = (3.495, 3.495, 4.381)

# ---- collection membership
col_collection.objects.link(ob_cube)
col_rocks.objects.link(ob_cube_001)
col_rocks.objects.link(ob_cube_002)
col_rocks.objects.link(ob_cube_003)

# ---- scene / render settings (as saved in the file)
scene.frame_start = 1; scene.frame_end = 250; scene.frame_set(0)
scene.render.engine = 'BLENDER_EEVEE_NEXT'
scene.cycles.use_denoising = False
scene.cycles.samples = 128
scene.cycles.sampling_pattern = 'TABULATED_SOBOL'
scene.cycles.use_adaptive_sampling = False
scene.cycles.use_light_tree = False
scene.view_settings.view_transform = 'Filmic'
bpy.context.view_layer.update()

# ---- added for rendering (the .blend has no active camera and no usable light): camera, sun
cam_auto = bpy.data.cameras.new('AutoCamera')
cam_auto.lens = 50.0
cam_auto.sensor_width = 36.0
cam_auto.clip_end = 1000.0
ob_auto_camera = bpy.data.objects.new('AutoCamera', cam_auto)
scene.collection.objects.link(ob_auto_camera)
ob_auto_camera.location = (17.6022, -21.1226, 17.9054)
ob_auto_camera.rotation_euler = (1.09748, -7.21219e-08, 0.694738)
scene.camera = ob_auto_camera
light_auto_sun = bpy.data.lights.new('AutoSun', 'SUN')
light_auto_sun.energy = 3.0
light_auto_sun.angle = 0.0523599
ob_auto_sun = bpy.data.objects.new('AutoSun', light_auto_sun)
scene.collection.objects.link(ob_auto_sun)
ob_auto_sun.rotation_euler = (0.872665, 0.174533, 0.523599)
bpy.context.view_layer.update()
